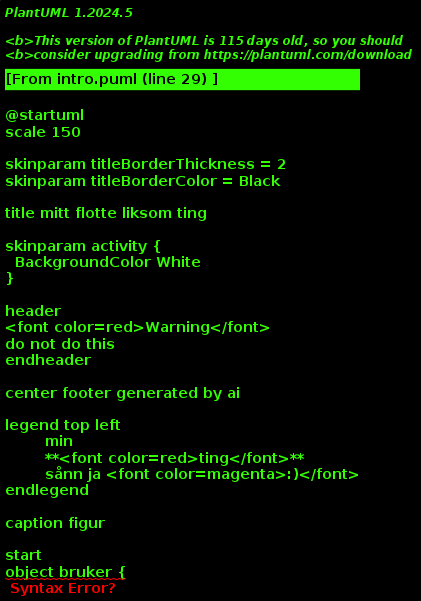

The diagram above was rendered by PlantUML. Its source (embedded in the PNG):
@startuml
scale 150

skinparam titleBorderThickness = 2
skinparam titleBorderColor = Black

title mitt flotte liksom ting

skinparam activity {
  BackgroundColor White
}

header 
<font color=red>Warning</font>
do not do this
endheader

center footer generated by ai

legend top left
	min
	**<font color=red>ting</font>**
	sånn ja <font color=magenta>:)</font>
endlegend

caption figur

start
object bruker {
	navn = "idiot"
	passord = "123"
}

:hello world;
:this is doing stuff
on multiple
**lines**;
stop



@enduml